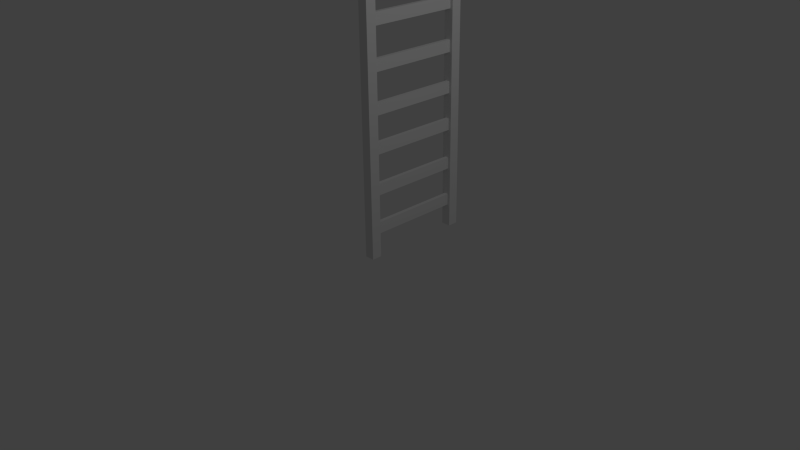 # Source: ladder_tall.blend  (saved by Blender 2.76.0; exported with 4.5.12 LTS)
import bpy
from mathutils import Matrix  # noqa: F401  (used for matrix-valued properties, if any)

bpy.ops.wm.read_factory_settings(use_empty=True)
scene = bpy.context.scene
scene.name = 'Scene'

# ---- collections
col_collection_1 = bpy.data.collections.new('Collection 1'); scene.collection.children.link(col_collection_1)

# ---- materials (node trees are filled in below, after node groups)
mat_material = bpy.data.materials.new('Material')
mat_material.alpha_threshold = 0.0
mat_material.use_transparent_shadow = False
mat_material.roughness = 0.5
mat_material.line_color = (0.0, 0.0, 0.0, 1.0)

# ---- material node trees

# ---- world
world_world = bpy.data.worlds.new('World'); scene.world = world_world
world_world.color = (0.05088, 0.05088, 0.05088)
world_world.use_sun_shadow = False
world_world.sun_shadow_jitter_overblur = 0.0
world_world.cycles.sampling_method = 'MANUAL'
world_world.cycles.sample_map_resolution = 256

# ---- cameras
cam_camera = bpy.data.cameras.new('Camera')
cam_camera.clip_end = 100.0
cam_camera.lens = 35.0
cam_camera.sensor_width = 32.0
cam_camera.sensor_height = 18.0
cam_camera.ortho_scale = 7.314
cam_camera.dof.focus_distance = 0.0
cam_camera.dof.aperture_fstop = 128.0

# ---- lights
light_lamp = bpy.data.lights.new('Lamp', 'POINT')
light_lamp.transmission_factor = 0.0
light_lamp.cutoff_distance = 30.0
light_lamp.energy = 100.0
light_lamp.shadow_buffer_clip_start = 1.001
light_lamp.shadow_soft_size = 0.1
light_lamp.shadow_maximum_resolution = 0.006
light_lamp.use_absolute_resolution = True
light_lamp.cycles.use_multiple_importance_sampling = False

# ---- meshes
me_cube = bpy.data.meshes.new('Cube')
me_cube.from_pydata([(0.8441, 0.8956, -0.03214), (-0.8441, 0.8956, -0.03214), (0.8441, -0.8956, -0.03214), (-0.8441, -0.8956, -0.03214), (0.8441, 0.8956, 5.361), (-0.8441, 0.8956, 5.361), (0.8441, -0.8956, 5.361), (-0.8441, -0.8956, 5.361), (0.8441, 18.87, -0.03214), (-0.8441, 18.87, -0.03214), (0.8441, 17.08, -0.03214), (-0.8441, 17.08, -0.03214), (0.8441, 18.87, 5.361), (-0.8441, 18.87, 5.361), (0.8441, 17.08, 5.361), (-0.8441, 17.08, 5.361), (-0.3423, 0.7797, 5.031), (-0.3423, 0.7797, 5.189), (-0.3423, 17.36, 5.031), (-0.3423, 17.36, 5.189), (0.3501, 0.7797, 5.031), (0.3501, 0.7797, 5.189), (0.3501, 17.36, 5.031), (0.3501, 17.36, 5.189), (-0.3423, 0.7797, 4.53), (-0.3423, 0.7797, 4.687), (-0.3423, 17.36, 4.53), (-0.3423, 17.36, 4.687), (0.3501, 0.7797, 4.53), (0.3501, 0.7797, 4.687), (0.3501, 17.36, 4.53), (0.3501, 17.36, 4.687), (-0.3423, 0.7797, 3.985), (-0.3423, 0.7797, 4.142), (-0.3423, 17.36, 3.985), (-0.3423, 17.36, 4.142), (0.3501, 0.7797, 3.985), (0.3501, 0.7797, 4.142), (0.3501, 17.36, 3.985), (0.3501, 17.36, 4.142), (-0.3423, 0.7797, 3.435), (-0.3423, 0.7797, 3.592), (-0.3423, 17.36, 3.435), (-0.3423, 17.36, 3.592), (0.3501, 0.7797, 3.435), (0.3501, 0.7797, 3.592), (0.3501, 17.36, 3.435), (0.3501, 17.36, 3.592), (-0.3423, 0.7797, 2.933), (-0.3423, 0.7797, 3.091), (-0.3423, 17.36, 2.933), (-0.3423, 17.36, 3.091), (0.3501, 0.7797, 2.933), (0.3501, 0.7797, 3.091), (0.3501, 17.36, 2.933), (0.3501, 17.36, 3.091), (-0.3423, 0.7797, 2.388), (-0.3423, 0.7797, 2.546), (-0.3423, 17.36, 2.388), (-0.3423, 17.36, 2.546), (0.3501, 0.7797, 2.388), (0.3501, 0.7797, 2.546), (0.3501, 17.36, 2.388), (0.3501, 17.36, 2.546), (-0.3423, 0.7797, 1.852), (-0.3423, 0.7797, 2.009), (-0.3423, 17.36, 1.852), (-0.3423, 17.36, 2.009), (0.3501, 0.7797, 1.852), (0.3501, 0.7797, 2.009), (0.3501, 17.36, 1.852), (0.3501, 17.36, 2.009), (-0.3423, 0.7797, 1.351), (-0.3423, 0.7797, 1.508), (-0.3423, 17.36, 1.351), (-0.3423, 17.36, 1.508), (0.3501, 0.7797, 1.351), (0.3501, 0.7797, 1.508), (0.3501, 17.36, 1.351), (0.3501, 17.36, 1.508), (-0.3423, 0.7797, 0.8053), (-0.3423, 0.7797, 0.9629), (-0.3423, 17.36, 0.8053), (-0.3423, 17.36, 0.9629), (0.3501, 0.7797, 0.8053), (0.3501, 0.7797, 0.9629), (0.3501, 17.36, 0.8053), (0.3501, 17.36, 0.9629), (-0.3423, 0.7797, 0.2745), (-0.3423, 0.7797, 0.4321), (-0.3423, 17.36, 0.2745), (-0.3423, 17.36, 0.4321), (0.3501, 0.7797, 0.2745), (0.3501, 0.7797, 0.4321), (0.3501, 17.36, 0.2745), (0.3501, 17.36, 0.4321)], [], [(3, 1, 0, 2), (7, 6, 4, 5), (3, 2, 6, 7), (0, 1, 5, 4), (1, 3, 7, 5), (2, 0, 4, 6), (11, 9, 8, 10), (15, 14, 12, 13), (11, 10, 14, 15), (8, 9, 13, 12), (9, 11, 15, 13), (10, 8, 12, 14), (17, 19, 18, 16), (19, 23, 22, 18), (23, 21, 20, 22), (21, 17, 16, 20), (16, 18, 22, 20), (21, 23, 19, 17), (25, 27, 26, 24), (27, 31, 30, 26), (31, 29, 28, 30), (29, 25, 24, 28), (24, 26, 30, 28), (29, 31, 27, 25), (33, 35, 34, 32), (35, 39, 38, 34), (39, 37, 36, 38), (37, 33, 32, 36), (32, 34, 38, 36), (37, 39, 35, 33), (41, 43, 42, 40), (47, 45, 44, 46), (40, 42, 46, 44), (45, 47, 43, 41), (49, 51, 50, 48), (55, 53, 52, 54), (48, 50, 54, 52), (53, 55, 51, 49), (57, 59, 58, 56), (63, 61, 60, 62), (56, 58, 62, 60), (61, 63, 59, 57), (65, 67, 66, 64), (71, 69, 68, 70), (64, 66, 70, 68), (69, 71, 67, 65), (73, 75, 74, 72), (79, 77, 76, 78), (72, 74, 78, 76), (77, 79, 75, 73), (81, 83, 82, 80), (87, 85, 84, 86), (80, 82, 86, 84), (85, 87, 83, 81), (89, 91, 90, 88), (95, 93, 92, 94), (88, 90, 94, 92), (93, 95, 91, 89)])
me_cube.materials.append(mat_material)
me_cube.use_remesh_preserve_volume = False
me_cube.use_remesh_preserve_attributes = False
me_cube.use_mirror_vertex_groups = False
me_cube.update()

# ---- objects
ob_cube = bpy.data.objects.new('Cube', me_cube)
ob_lamp = bpy.data.objects.new('Lamp', light_lamp)
ob_camera = bpy.data.objects.new('Camera', cam_camera)

# ---- transforms, parenting, visibility, modifiers, constraints
ob_cube.location = (0.0, 0.0, 0.0)
ob_cube.scale = (0.07799, 0.07793, 1.0)
ob_cube.lock_rotations_4d = False
ob_cube.empty_display_type = 'ARROWS'
ob_cube.lineart.crease_threshold = 0.0
ob_lamp.location = (4.076, 1.005, 5.904)
ob_lamp.rotation_euler = (0.6503, 0.05522, 1.866)
ob_lamp.lock_rotations_4d = False
ob_lamp.empty_display_type = 'ARROWS'
ob_lamp.color = (0.0, 0.0, 0.0, 0.0)
ob_lamp.lineart.crease_threshold = 0.0
ob_camera.location = (7.481, -6.508, 5.344)
ob_camera.rotation_euler = (1.109, 0.01082, 0.8149)
ob_camera.lock_rotations_4d = False
ob_camera.empty_display_type = 'ARROWS'
ob_camera.color = (0.0, 0.0, 0.0, 0.0)
ob_camera.display_type = 'WIRE'
ob_camera.lineart.crease_threshold = 0.0

# ---- collection membership
col_collection_1.objects.link(ob_cube)
col_collection_1.objects.link(ob_lamp)
col_collection_1.objects.link(ob_camera)

# ---- scene / render settings (as saved in the file)
scene.camera = ob_camera
scene.frame_start = 1; scene.frame_end = 250; scene.frame_set(1)
scene.render.engine = 'BLENDER_EEVEE_NEXT'
scene.render.resolution_percentage = 50
scene.render.dither_intensity = 0.0
scene.cycles.use_denoising = False
scene.cycles.samples = 10
scene.cycles.sampling_pattern = 'TABULATED_SOBOL'
scene.cycles.light_sampling_threshold = 0.0
scene.cycles.use_adaptive_sampling = False
scene.cycles.use_light_tree = False
scene.cycles.blur_glossy = 0.0
scene.cycles.pixel_filter_type = 'GAUSSIAN'
scene.cycles.sample_clamp_indirect = 0.0
scene.view_settings.view_transform = 'Standard'
bpy.context.view_layer.update()
